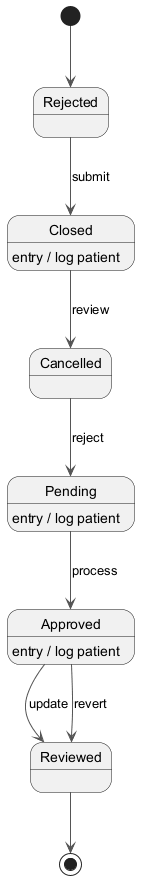

The diagram above was rendered by PlantUML. Its source (embedded in the PNG):
@startuml
skinparam backgroundColor #FFFFFF
skinparam classBackgroundColor #F1F8E9
skinparam classBorderColor #33691E
skinparam ArrowColor #555555
[*] --> Rejected
Rejected --> Closed : submit
Closed --> Cancelled : review
Closed : entry / log patient
Cancelled --> Pending : reject
Pending --> Approved : process
Pending : entry / log patient
Approved --> Reviewed : update
Approved : entry / log patient
Approved --> Reviewed : revert
Reviewed --> [*]
@enduml